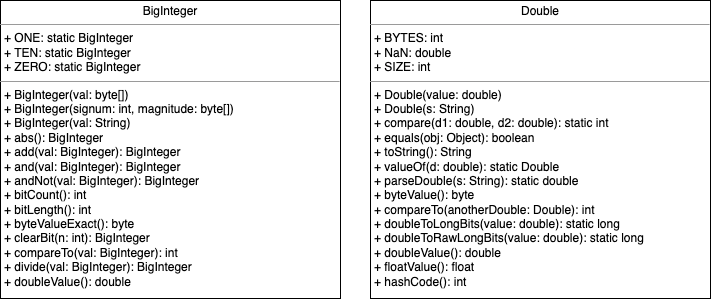

The diagram above was exported from draw.io. Its source (the exported page's mxGraphModel, read from the mxfile embedded in the PNG):
<mxGraphModel dx="933" dy="506" grid="1" gridSize="10" guides="1" tooltips="1" connect="1" arrows="1" fold="1" page="1" pageScale="1" pageWidth="850" pageHeight="1100" background="none" math="0" shadow="0">
  <root>
    <mxCell id="0" />
    <mxCell id="1" parent="0" />
    <mxCell id="2" value="&lt;p style=&quot;margin:0px;margin-top:4px;text-align:center;&quot;&gt;BigInteger&lt;/p&gt;&lt;hr size=&quot;1&quot;&gt;&lt;p style=&quot;margin:0px;margin-left:4px;&quot;&gt;&lt;span style=&quot;background-color: initial;&quot;&gt;+ ONE: static BigInteger&lt;/span&gt;&lt;/p&gt;&lt;p style=&quot;margin:0px;margin-left:4px;&quot;&gt;&lt;span style=&quot;background-color: initial;&quot;&gt;+ TEN: static BigInteger&lt;/span&gt;&lt;/p&gt;&lt;p style=&quot;margin:0px;margin-left:4px;&quot;&gt;&lt;span style=&quot;background-color: initial;&quot;&gt;+ ZERO: static BigInteger&lt;/span&gt;&lt;/p&gt;&lt;hr size=&quot;1&quot;&gt;&lt;p style=&quot;margin:0px;margin-left:4px;&quot;&gt;+ BigInteger(val: byte[])&lt;/p&gt;&lt;p style=&quot;margin:0px;margin-left:4px;&quot;&gt;+ BigInteger(signum: int, magnitude: byte[])&lt;/p&gt;&lt;p style=&quot;margin:0px;margin-left:4px;&quot;&gt;+ BigInteger(val: String)&lt;/p&gt;&lt;p style=&quot;margin:0px;margin-left:4px;&quot;&gt;+ abs(): BigInteger&lt;/p&gt;&lt;p style=&quot;margin:0px;margin-left:4px;&quot;&gt;+ add(val: BigInteger): BigInteger&lt;/p&gt;&lt;p style=&quot;margin:0px;margin-left:4px;&quot;&gt;+ and(val: BigInteger): BigInteger&lt;/p&gt;&lt;p style=&quot;margin:0px;margin-left:4px;&quot;&gt;+ andNot(val: BigInteger): BigInteger&lt;/p&gt;&lt;p style=&quot;margin:0px;margin-left:4px;&quot;&gt;+ bitCount(): int&lt;/p&gt;&lt;p style=&quot;margin:0px;margin-left:4px;&quot;&gt;+ bitLength(): int&lt;/p&gt;&lt;p style=&quot;margin:0px;margin-left:4px;&quot;&gt;+ byteValueExact(): byte&lt;/p&gt;&lt;p style=&quot;margin:0px;margin-left:4px;&quot;&gt;+ clearBit(n: int): BigInteger&lt;/p&gt;&lt;p style=&quot;margin:0px;margin-left:4px;&quot;&gt;+ compareTo(val: BigInteger): int&lt;/p&gt;&lt;p style=&quot;margin:0px;margin-left:4px;&quot;&gt;+ divide(val: BigInteger): BigInteger&lt;/p&gt;&lt;p style=&quot;margin:0px;margin-left:4px;&quot;&gt;+ doubleValue(): double&lt;/p&gt;" style="verticalAlign=top;align=left;overflow=fill;fontSize=12;fontFamily=Helvetica;html=1;rounded=0;shadow=0;comic=0;labelBackgroundColor=none;strokeWidth=1" vertex="1" parent="1">
      <mxGeometry x="70" y="472" width="340" height="298" as="geometry" />
    </mxCell>
    <mxCell id="3" value="&lt;p style=&quot;margin:0px;margin-top:4px;text-align:center;&quot;&gt;Double&lt;/p&gt;&lt;hr size=&quot;1&quot;&gt;&lt;p style=&quot;margin:0px;margin-left:4px;&quot;&gt;&lt;span style=&quot;background-color: initial;&quot;&gt;+ BYTES: int&lt;/span&gt;&lt;/p&gt;&lt;p style=&quot;margin:0px;margin-left:4px;&quot;&gt;&lt;span style=&quot;background-color: initial;&quot;&gt;+ NaN: double&lt;/span&gt;&lt;/p&gt;&lt;p style=&quot;margin:0px;margin-left:4px;&quot;&gt;&lt;span style=&quot;background-color: initial;&quot;&gt;+ SIZE: int&lt;/span&gt;&lt;/p&gt;&lt;hr size=&quot;1&quot;&gt;&lt;p style=&quot;margin:0px;margin-left:4px;&quot;&gt;+ Double(value: double)&lt;/p&gt;&lt;p style=&quot;margin:0px;margin-left:4px;&quot;&gt;+ Double(s: String)&lt;/p&gt;&lt;p style=&quot;margin:0px;margin-left:4px;&quot;&gt;+ compare(d1: double, d2: double): static int&lt;/p&gt;&lt;p style=&quot;margin:0px;margin-left:4px;&quot;&gt;+ equals(obj: Object): boolean&lt;/p&gt;&lt;p style=&quot;margin:0px;margin-left:4px;&quot;&gt;+ toString(): String&lt;/p&gt;&lt;p style=&quot;margin:0px;margin-left:4px;&quot;&gt;+ valueOf(d: double): static Double&lt;/p&gt;&lt;p style=&quot;margin:0px;margin-left:4px;&quot;&gt;+ parseDouble(s: String): static double&lt;/p&gt;&lt;p style=&quot;margin:0px;margin-left:4px;&quot;&gt;+ byteValue(): byte&lt;/p&gt;&lt;p style=&quot;margin:0px;margin-left:4px;&quot;&gt;+ compareTo(anotherDouble: Double): int&lt;/p&gt;&lt;p style=&quot;margin:0px;margin-left:4px;&quot;&gt;+ doubleToLongBits(value: double): static long&lt;/p&gt;&lt;p style=&quot;margin:0px;margin-left:4px;&quot;&gt;+ doubleToRawLongBits(value: double): static long&lt;br&gt;&lt;/p&gt;&lt;p style=&quot;margin:0px;margin-left:4px;&quot;&gt;+ doubleValue(): double&lt;/p&gt;&lt;p style=&quot;margin:0px;margin-left:4px;&quot;&gt;+ floatValue(): float&lt;/p&gt;&lt;p style=&quot;margin:0px;margin-left:4px;&quot;&gt;+ hashCode(): int&lt;/p&gt;" style="verticalAlign=top;align=left;overflow=fill;fontSize=12;fontFamily=Helvetica;html=1;rounded=0;shadow=0;comic=0;labelBackgroundColor=none;strokeWidth=1" vertex="1" parent="1">
      <mxGeometry x="440" y="472" width="340" height="298" as="geometry" />
    </mxCell>
  </root>
</mxGraphModel>